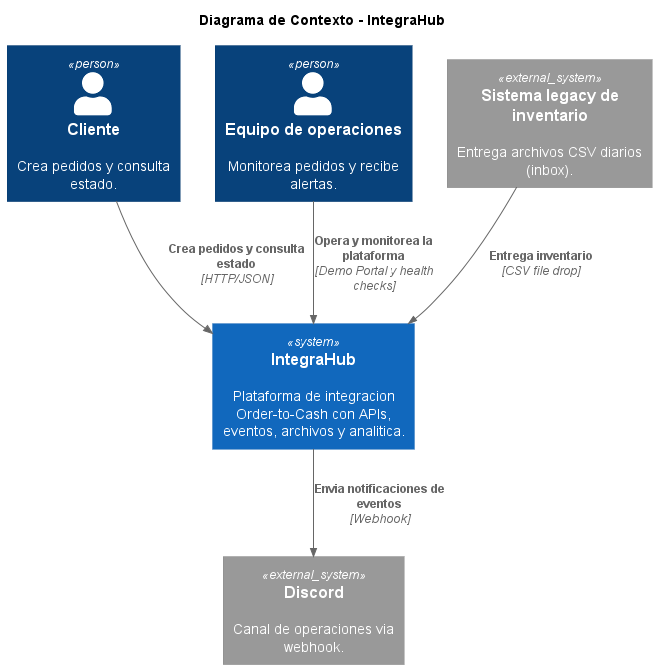

The diagram above was rendered by PlantUML. Its source (embedded in the PNG):
@startuml name
!include https://raw.githubusercontent.com/plantuml-stdlib/C4-PlantUML/master/C4_Context.puml

title Diagrama de Contexto - IntegraHub

Person(customer, "Cliente", "Crea pedidos y consulta estado.")
Person(ops, "Equipo de operaciones", "Monitorea pedidos y recibe alertas.")

System(integrahub, "IntegraHub", "Plataforma de integracion Order-to-Cash con APIs, eventos, archivos y analitica.")

System_Ext(discord, "Discord", "Canal de operaciones via webhook.")
System_Ext(legacyInventory, "Sistema legacy de inventario", "Entrega archivos CSV diarios (inbox).")

Rel(customer, integrahub, "Crea pedidos y consulta estado", "HTTP/JSON")
Rel(ops, integrahub, "Opera y monitorea la plataforma", "Demo Portal y health checks")
Rel(integrahub, discord, "Envia notificaciones de eventos", "Webhook")
Rel(legacyInventory, integrahub, "Entrega inventario", "CSV file drop")

@enduml